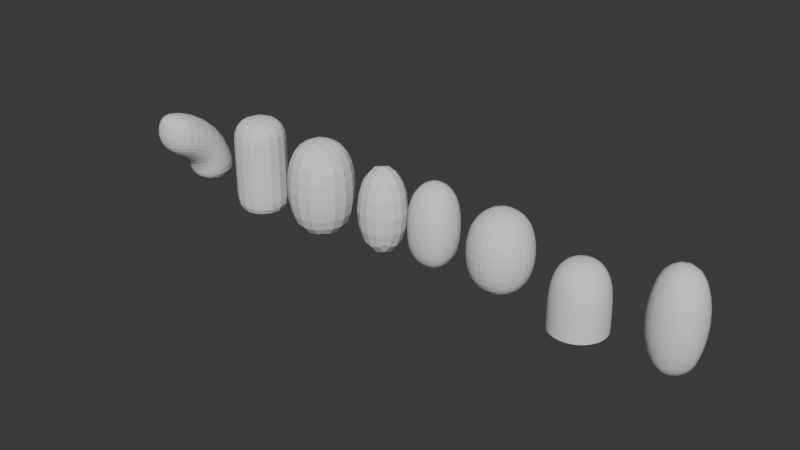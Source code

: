 # Source: Gnome1.blend  (saved by Blender 4.5.91; exported with 4.5.12 LTS)
import bpy
from mathutils import Matrix  # noqa: F401  (used for matrix-valued properties, if any)

bpy.ops.wm.read_factory_settings(use_empty=True)
scene = bpy.context.scene
scene.name = 'Scene'

# ---- world
world_world = bpy.data.worlds.new('World'); scene.world = world_world
world_world.use_nodes = True; world_world.node_tree.nodes.clear()
_N = world_world.node_tree.nodes; _L = world_world.node_tree.links
n0 = _N.new('ShaderNodeOutputWorld'); n0.name = 'World Output'; n0.location = (200, 100)
n1 = _N.new('ShaderNodeBackground'); n1.name = 'Background'; n1.location = (-200, 100)
n1.inputs[0].default_value = (0.05088, 0.05088, 0.05088, 1.0)
_L.new(n1.outputs[0], n0.inputs[0])
n0.is_active_output = True
world_world.color = (0.05088, 0.05088, 0.05088)
world_world.sun_shadow_jitter_overblur = 0.0

# ---- meshes
me_circle = bpy.data.meshes.new('Circle')
me_circle.from_pydata([(0.0, 1.0, -1.012), (-0.7071, 0.7071, -1.012), (-1.0, 3.311e-09, -1.012), (-0.7071, -0.7071, -1.012), (0.0, -1.0, -1.012), (0.7071, -0.7071, -1.012), (1.0, 3.311e-09, -1.012), (0.7071, 0.7071, -1.012), (0.1107, -1.914, 2.18), (-0.6304, -1.956, 1.994), (-1.022, -1.985, 1.337), (-0.8353, -1.985, 0.5947), (-0.1791, -1.955, 0.2019), (0.562, -1.913, 0.3885), (0.9538, -1.884, 1.045), (0.7669, -1.884, 1.788), (0.0, -0.1361, -1.462), (-0.01046, -2.383, 0.7885), (0.8936, -0.2149, 0.5179), (0.4712, 0.1352, 1.052), (0.1031, -0.8869, -0.4432), (0.7411, -0.6383, -0.1012), (-1.069, -0.465, 0.226), (-0.6467, -0.8151, -0.3076), (-0.2787, 0.207, 1.187), (-0.9167, -0.04163, 0.8451)], [], [(19, 18, 14, 15), (21, 20, 12, 13), (23, 22, 10, 11), (25, 24, 8, 9), (24, 19, 15, 8), (18, 21, 13, 14), (20, 23, 11, 12), (22, 25, 9, 10), (0, 16, 6, 7), (16, 4, 5, 6), (1, 2, 16, 0), (2, 3, 4, 16), (15, 14, 17, 8), (14, 13, 12, 17), (8, 17, 10, 9), (17, 12, 11, 10), (2, 1, 25, 22), (4, 3, 23, 20), (6, 5, 21, 18), (0, 7, 19, 24), (1, 0, 24, 25), (3, 2, 22, 23), (5, 4, 20, 21), (7, 6, 18, 19)])
_uv = me_circle.uv_layers.new(name='UVMap')
_uv.uv.foreach_set('vector', [0.0, 0.0, 0.0, 0.0, 0.0, 0.0, 0.0, 0.0, 0.0, 0.0, 0.0, 0.0, 0.0, 0.0, 0.0, 0.0, 0.0, 0.0, 0.0, 0.0, 0.0, 0.0, 0.0, 0.0, 0.0, 0.0, 0.0, 0.0, 0.0, 0.0, 0.0, 0.0, 0.0, 0.0, 0.0, 0.0, 0.0, 0.0, 0.0, 0.0, 0.0, 0.0, 0.0, 0.0, 0.0, 0.0, 0.0, 0.0, 0.0, 0.0, 0.0, 0.0, 0.0, 0.0, 0.0, 0.0, 0.0, 0.0, 0.0, 0.0, 0.0, 0.0, 0.0, 0.0, 0.0, 0.0, 0.0, 0.0, 0.0, 0.0, 0.0, 0.0, 0.0, 0.0, 0.0, 0.0, 0.0, 0.0, 0.0, 0.0, 0.0, 0.0, 0.0, 0.0, 0.0, 0.0, 0.0, 0.0, 0.0, 0.0, 0.0, 0.0, 0.0, 0.0, 0.0, 0.0, 0.0, 0.0, 0.0, 0.0, 0.0, 0.0, 0.0, 0.0, 0.0, 0.0, 0.0, 0.0, 0.0, 0.0, 0.0, 0.0, 0.0, 0.0, 0.0, 0.0, 0.0, 0.0, 0.0, 0.0, 0.0, 0.0, 0.0, 0.0, 0.0, 0.0, 0.0, 0.0, 0.0, 0.0, 0.0, 0.0, 0.0, 0.0, 0.0, 0.0, 0.0, 0.0, 0.0, 0.0, 0.0, 0.0, 0.0, 0.0, 0.0, 0.0, 0.0, 0.0, 0.0, 0.0, 0.0, 0.0, 0.0, 0.0, 0.0, 0.0, 0.0, 0.0, 0.0, 0.0, 0.0, 0.0, 0.0, 0.0, 0.0, 0.0, 0.0, 0.0, 0.0, 0.0, 0.0, 0.0, 0.0, 0.0, 0.0, 0.0, 0.0, 0.0, 0.0, 0.0, 0.0, 0.0, 0.0, 0.0, 0.0, 0.0, 0.0, 0.0, 0.0, 0.0, 0.0, 0.0])
me_circle.update()
me_cube_001 = bpy.data.meshes.new('Cube.001')
me_cube_001.from_pydata([(-1.0, -1.0, -1.938), (-1.0, -1.0, 1.938), (-1.0, 1.0, -1.938), (-1.0, 1.0, 1.938), (1.0, -1.0, -1.938), (1.0, -1.0, 1.938), (1.0, 1.0, -1.938), (1.0, 1.0, 1.938), (-1.0, -1.0, -1.045), (-1.0, 1.0, -1.045), (1.0, 1.0, -1.045), (1.0, -1.0, -1.045), (-1.0, -1.0, 0.7293), (-1.0, 1.0, 0.7293), (1.0, 1.0, 0.7293), (1.0, -1.0, 0.7293)], [], [(12, 1, 3, 13), (13, 3, 7, 14), (14, 7, 5, 15), (15, 5, 1, 12), (2, 6, 4, 0), (7, 3, 1, 5), (4, 11, 8, 0), (6, 10, 11, 4), (2, 9, 10, 6), (0, 8, 9, 2), (11, 15, 12, 8), (10, 14, 15, 11), (9, 13, 14, 10), (8, 12, 13, 9)])
_uv = me_cube_001.uv_layers.new(name='UVMap')
_uv.uv.foreach_set('vector', [0.5471, 0.0, 0.625, 0.0, 0.625, 0.25, 0.5471, 0.25, 0.5471, 0.25, 0.625, 0.25, 0.625, 0.5, 0.5471, 0.5, 0.5471, 0.5, 0.625, 0.5, 0.625, 0.75, 0.5471, 0.75, 0.5471, 0.75, 0.625, 0.75, 0.625, 1.0, 0.5471, 1.0, 0.125, 0.5, 0.375, 0.5, 0.375, 0.75, 0.125, 0.75, 0.625, 0.5, 0.875, 0.5, 0.875, 0.75, 0.625, 0.75, 0.375, 0.75, 0.4326, 0.75, 0.4326, 1.0, 0.375, 1.0, 0.375, 0.5, 0.4326, 0.5, 0.4326, 0.75, 0.375, 0.75, 0.375, 0.25, 0.4326, 0.25, 0.4326, 0.5, 0.375, 0.5, 0.375, 0.0, 0.4326, 0.0, 0.4326, 0.25, 0.375, 0.25, 0.4326, 0.75, 0.5471, 0.75, 0.5471, 1.0, 0.4326, 1.0, 0.4326, 0.5, 0.5471, 0.5, 0.5471, 0.75, 0.4326, 0.75, 0.4326, 0.25, 0.5471, 0.25, 0.5471, 0.5, 0.4326, 0.5, 0.4326, 0.0, 0.5471, 0.0, 0.5471, 0.25, 0.4326, 0.25])
me_cube_001.update()
me_cube_002 = bpy.data.meshes.new('Cube.002')
me_cube_002.from_pydata([(-1.0, -1.0, -1.938), (-1.0, -1.0, 1.938), (-1.0, 1.0, -1.938), (-1.0, 1.0, 1.938), (1.0, -1.0, -1.938), (1.0, -1.0, 1.938), (1.0, 1.0, -1.938), (1.0, 1.0, 1.938), (-1.388, -1.388, 0.0675), (-1.388, 1.388, 0.0675), (1.388, 1.388, 0.0675), (1.388, -1.388, 0.0675)], [], [(8, 1, 3, 9), (9, 3, 7, 10), (10, 7, 5, 11), (2, 6, 4, 0), (7, 3, 1, 5), (4, 11, 8, 0), (6, 10, 11, 4), (2, 9, 10, 6), (0, 8, 9, 2), (11, 5, 1, 8)])
_uv = me_cube_002.uv_layers.new(name='UVMap')
_uv.uv.foreach_set('vector', [0.4326, 0.0, 0.625, 0.0, 0.625, 0.25, 0.4326, 0.25, 0.4326, 0.25, 0.625, 0.25, 0.625, 0.5, 0.4326, 0.5, 0.4326, 0.5, 0.625, 0.5, 0.625, 0.75, 0.4326, 0.75, 0.125, 0.5, 0.375, 0.5, 0.375, 0.75, 0.125, 0.75, 0.625, 0.5, 0.875, 0.5, 0.875, 0.75, 0.625, 0.75, 0.375, 0.75, 0.4326, 0.75, 0.4326, 1.0, 0.375, 1.0, 0.375, 0.5, 0.4326, 0.5, 0.4326, 0.75, 0.375, 0.75, 0.375, 0.25, 0.4326, 0.25, 0.4326, 0.5, 0.375, 0.5, 0.375, 0.0, 0.4326, 0.0, 0.4326, 0.25, 0.375, 0.25, 0.4326, 0.75, 0.625, 0.75, 0.625, 1.0, 0.4326, 1.0])
me_cube_002.update()
me_circle_001 = bpy.data.meshes.new('Circle.001')
me_circle_001.from_pydata([(0.0, 1.0, 0.0), (-0.7071, 0.7071, 0.0), (-1.0, 0.0, 0.0), (-0.7071, -0.7071, 0.0), (0.0, -1.0, 0.0), (0.7071, -0.7071, 0.0), (1.0, 0.0, 0.0), (0.7071, 0.7071, 0.0), (0.0, 1.0, 2.327), (-0.7071, 0.7071, 2.327), (-1.0, 0.0, 2.327), (-0.7071, -0.7071, 2.327), (0.0, -1.0, 2.327), (0.7071, -0.7071, 2.327), (1.0, 0.0, 2.327), (0.7071, 0.7071, 2.327), (2.98e-08, -2.98e-08, 3.259), (2.98e-08, -2.98e-08, -0.6155)], [], [(7, 0, 8, 15), (5, 6, 14, 13), (3, 4, 12, 11), (1, 2, 10, 9), (6, 7, 15, 14), (4, 5, 13, 12), (2, 3, 11, 10), (0, 1, 9, 8), (8, 16, 14, 15), (16, 12, 13, 14), (9, 10, 16, 8), (10, 11, 12, 16), (7, 6, 17, 0), (6, 5, 4, 17), (0, 17, 2, 1), (17, 4, 3, 2)])
me_circle_001.polygons.foreach_set('use_smooth', [True] * 16)
_uv = me_circle_001.uv_layers.new(name='UVMap')
_uv.uv.foreach_set('vector', [0.0, 0.0, 0.0, 0.0, 0.0, 0.0, 0.0, 0.0, 0.0, 0.0, 0.0, 0.0, 0.0, 0.0, 0.0, 0.0, 0.0, 0.0, 0.0, 0.0, 0.0, 0.0, 0.0, 0.0, 0.0, 0.0, 0.0, 0.0, 0.0, 0.0, 0.0, 0.0, 0.0, 0.0, 0.0, 0.0, 0.0, 0.0, 0.0, 0.0, 0.0, 0.0, 0.0, 0.0, 0.0, 0.0, 0.0, 0.0, 0.0, 0.0, 0.0, 0.0, 0.0, 0.0, 0.0, 0.0, 0.0, 0.0, 0.0, 0.0, 0.0, 0.0, 0.0, 0.0, 0.0, 0.0, 0.0, 0.0, 0.0, 0.0, 0.0, 0.0, 0.0, 0.0, 0.0, 0.0, 0.0, 0.0, 0.0, 0.0, 0.0, 0.0, 0.0, 0.0, 0.0, 0.0, 0.0, 0.0, 0.0, 0.0, 0.0, 0.0, 0.0, 0.0, 0.0, 0.0, 0.0, 0.0, 0.0, 0.0, 0.0, 0.0, 0.0, 0.0, 0.0, 0.0, 0.0, 0.0, 0.0, 0.0, 0.0, 0.0, 0.0, 0.0, 0.0, 0.0, 0.0, 0.0, 0.0, 0.0, 0.0, 0.0, 0.0, 0.0, 0.0, 0.0, 0.0, 0.0])
me_circle_001.update()
me_cube_003 = bpy.data.meshes.new('Cube.003')
me_cube_003.from_pydata([(-1.0, -1.0, -1.899), (-1.0, -1.0, 1.899), (-1.0, 1.0, -1.899), (-1.0, 1.0, 1.899), (1.0, -1.0, -1.899), (1.0, -1.0, 1.899), (1.0, 1.0, -1.899), (1.0, 1.0, 1.899)], [], [(0, 1, 3, 2), (2, 3, 7, 6), (6, 7, 5, 4), (4, 5, 1, 0), (2, 6, 4, 0), (7, 3, 1, 5)])
_uv = me_cube_003.uv_layers.new(name='UVMap')
_uv.uv.foreach_set('vector', [0.375, 0.0, 0.625, 0.0, 0.625, 0.25, 0.375, 0.25, 0.375, 0.25, 0.625, 0.25, 0.625, 0.5, 0.375, 0.5, 0.375, 0.5, 0.625, 0.5, 0.625, 0.75, 0.375, 0.75, 0.375, 0.75, 0.625, 0.75, 0.625, 1.0, 0.375, 1.0, 0.125, 0.5, 0.375, 0.5, 0.375, 0.75, 0.125, 0.75, 0.625, 0.5, 0.875, 0.5, 0.875, 0.75, 0.625, 0.75])
me_cube_003.update()
me_circle_002 = bpy.data.meshes.new('Circle.002')
me_circle_002.from_pydata([(0.0, 1.0, 0.0), (-0.7071, 0.7071, 0.0), (-1.0, 0.0, 0.0), (-0.7071, -0.7071, 0.0), (0.0, -1.0, 0.0), (0.7071, -0.7071, 0.0), (1.0, 0.0, 0.0), (0.7071, 0.7071, 0.0), (0.0, 1.0, 2.327), (-0.7071, 0.7071, 2.327), (-1.0, 0.0, 2.327), (-0.7071, -0.7071, 2.327), (0.0, -1.0, 2.327), (0.7071, -0.7071, 2.327), (1.0, 0.0, 2.327), (0.7071, 0.7071, 2.327), (2.98e-08, -2.98e-08, 3.013), (2.98e-08, -2.98e-08, -0.5569), (0.9309, 0.9309, 1.163), (0.0, 1.316, 1.163), (0.9309, -0.9309, 1.163), (1.316, 0.0, 1.163), (-0.9309, -0.9309, 1.163), (0.0, -1.316, 1.163), (-0.9309, 0.9309, 1.163), (-1.316, 0.0, 1.163)], [], [(18, 19, 8, 15), (20, 21, 14, 13), (22, 23, 12, 11), (24, 25, 10, 9), (21, 18, 15, 14), (23, 20, 13, 12), (25, 22, 11, 10), (19, 24, 9, 8), (8, 16, 14, 15), (16, 12, 13, 14), (9, 10, 16, 8), (10, 11, 12, 16), (7, 6, 17, 0), (6, 5, 4, 17), (0, 17, 2, 1), (17, 4, 3, 2), (0, 1, 24, 19), (2, 3, 22, 25), (4, 5, 20, 23), (6, 7, 18, 21), (1, 2, 25, 24), (3, 4, 23, 22), (5, 6, 21, 20), (7, 0, 19, 18)])
_uv = me_circle_002.uv_layers.new(name='UVMap')
_uv.uv.foreach_set('vector', [0.0, 0.0, 0.0, 0.0, 0.0, 0.0, 0.0, 0.0, 0.0, 0.0, 0.0, 0.0, 0.0, 0.0, 0.0, 0.0, 0.0, 0.0, 0.0, 0.0, 0.0, 0.0, 0.0, 0.0, 0.0, 0.0, 0.0, 0.0, 0.0, 0.0, 0.0, 0.0, 0.0, 0.0, 0.0, 0.0, 0.0, 0.0, 0.0, 0.0, 0.0, 0.0, 0.0, 0.0, 0.0, 0.0, 0.0, 0.0, 0.0, 0.0, 0.0, 0.0, 0.0, 0.0, 0.0, 0.0, 0.0, 0.0, 0.0, 0.0, 0.0, 0.0, 0.0, 0.0, 0.0, 0.0, 0.0, 0.0, 0.0, 0.0, 0.0, 0.0, 0.0, 0.0, 0.0, 0.0, 0.0, 0.0, 0.0, 0.0, 0.0, 0.0, 0.0, 0.0, 0.0, 0.0, 0.0, 0.0, 0.0, 0.0, 0.0, 0.0, 0.0, 0.0, 0.0, 0.0, 0.0, 0.0, 0.0, 0.0, 0.0, 0.0, 0.0, 0.0, 0.0, 0.0, 0.0, 0.0, 0.0, 0.0, 0.0, 0.0, 0.0, 0.0, 0.0, 0.0, 0.0, 0.0, 0.0, 0.0, 0.0, 0.0, 0.0, 0.0, 0.0, 0.0, 0.0, 0.0, 0.0, 0.0, 0.0, 0.0, 0.0, 0.0, 0.0, 0.0, 0.0, 0.0, 0.0, 0.0, 0.0, 0.0, 0.0, 0.0, 0.0, 0.0, 0.0, 0.0, 0.0, 0.0, 0.0, 0.0, 0.0, 0.0, 0.0, 0.0, 0.0, 0.0, 0.0, 0.0, 0.0, 0.0, 0.0, 0.0, 0.0, 0.0, 0.0, 0.0, 0.0, 0.0, 0.0, 0.0, 0.0, 0.0, 0.0, 0.0, 0.0, 0.0, 0.0, 0.0, 0.0, 0.0, 0.0, 0.0, 0.0, 0.0, 0.0, 0.0, 0.0, 0.0, 0.0, 0.0])
me_circle_002.update()
me_circle_005 = bpy.data.meshes.new('Circle.005')
me_circle_005.from_pydata([(0.0, 1.0, 0.0), (-0.3827, 0.9239, 0.0), (-0.7071, 0.7071, 0.0), (-0.9239, 0.3827, 0.0), (-1.0, 0.0, 0.0), (-0.9239, -0.3827, 0.0), (-0.7071, -0.7071, 0.0), (-0.3827, -0.9239, 0.0), (0.0, -1.0, 0.0), (0.3827, -0.9239, 0.0), (0.7071, -0.7071, 0.0), (0.9239, -0.3827, 0.0), (1.0, 0.0, 0.0), (0.9239, 0.3827, 0.0), (0.7071, 0.7071, 0.0), (0.3827, 0.9239, 0.0), (-0.4996, 0.4996, 0.7077), (-0.7066, -3.299e-09, 0.7077), (-0.4996, -0.4996, 0.7077), (8.204e-09, 0.7066, 0.7077), (0.0, 0.0, 1.0), (8.204e-09, -0.7066, 0.7077), (0.4996, 0.4996, 0.7077), (0.7066, -3.299e-09, 0.7077), (0.4996, -0.4996, 0.7077), (0.0, 1.0, -1.513), (-0.3827, 0.9239, -1.513), (-0.7071, 0.7071, -1.513), (-0.9239, 0.3827, -1.513), (-1.0, 0.0, -1.513), (-0.9239, -0.3827, -1.513), (-0.7071, -0.7071, -1.513), (-0.3827, -0.9239, -1.513), (0.0, -1.0, -1.513), (0.3827, -0.9239, -1.513), (0.7071, -0.7071, -1.513), (0.9239, -0.3827, -1.513), (1.0, 0.0, -1.513), (0.9239, 0.3827, -1.513), (0.7071, 0.7071, -1.513), (0.3827, 0.9239, -1.513)], [], [(3, 16, 1, 2), (16, 19, 0, 1), (19, 22, 15, 0), (22, 13, 14, 15), (4, 17, 16, 3), (17, 20, 19, 16), (20, 23, 22, 19), (23, 12, 13, 22), (5, 18, 17, 4), (18, 21, 20, 17), (21, 24, 23, 20), (24, 11, 12, 23), (6, 7, 18, 5), (7, 8, 21, 18), (8, 9, 24, 21), (9, 10, 11, 24), (6, 31, 32, 7), (14, 39, 40, 15), (7, 32, 33, 8), (15, 40, 25, 0), (8, 33, 34, 9), (1, 26, 27, 2), (9, 34, 35, 10), (2, 27, 28, 3), (10, 35, 36, 11), (3, 28, 29, 4), (11, 36, 37, 12), (4, 29, 30, 5), (12, 37, 38, 13), (5, 30, 31, 6), (13, 38, 39, 14), (0, 25, 26, 1)])
me_circle_005.polygons.foreach_set('use_smooth', [True] * 32)
_uv = me_circle_005.uv_layers.new(name='UVMap')
_uv.uv.foreach_set('vector', [0.0, 0.0, 0.0, 0.0, 0.0, 0.0, 0.0, 0.0, 0.0, 0.0, 0.0, 0.0, 0.0, 0.0, 0.0, 0.0, 0.0, 0.0, 0.0, 0.0, 0.0, 0.0, 0.0, 0.0, 0.0, 0.0, 0.0, 0.0, 0.0, 0.0, 0.0, 0.0, 0.0, 0.0, 0.0, 0.0, 0.0, 0.0, 0.0, 0.0, 0.0, 0.0, 0.0, 0.0, 0.0, 0.0, 0.0, 0.0, 0.0, 0.0, 0.0, 0.0, 0.0, 0.0, 0.0, 0.0, 0.0, 0.0, 0.0, 0.0, 0.0, 0.0, 0.0, 0.0, 0.0, 0.0, 0.0, 0.0, 0.0, 0.0, 0.0, 0.0, 0.0, 0.0, 0.0, 0.0, 0.0, 0.0, 0.0, 0.0, 0.0, 0.0, 0.0, 0.0, 0.0, 0.0, 0.0, 0.0, 0.0, 0.0, 0.0, 0.0, 0.0, 0.0, 0.0, 0.0, 0.0, 0.0, 0.0, 0.0, 0.0, 0.0, 0.0, 0.0, 0.0, 0.0, 0.0, 0.0, 0.0, 0.0, 0.0, 0.0, 0.0, 0.0, 0.0, 0.0, 0.0, 0.0, 0.0, 0.0, 0.0, 0.0, 0.0, 0.0, 0.0, 0.0, 0.0, 0.0, 0.0, 0.0, 0.0, 0.0, 0.0, 0.0, 0.0, 0.0, 0.0, 0.0, 0.0, 0.0, 0.0, 0.0, 0.0, 0.0, 0.0, 0.0, 0.0, 0.0, 0.0, 0.0, 0.0, 0.0, 0.0, 0.0, 0.0, 0.0, 0.0, 0.0, 0.0, 0.0, 0.0, 0.0, 0.0, 0.0, 0.0, 0.0, 0.0, 0.0, 0.0, 0.0, 0.0, 0.0, 0.0, 0.0, 0.0, 0.0, 0.0, 0.0, 0.0, 0.0, 0.0, 0.0, 0.0, 0.0, 0.0, 0.0, 0.0, 0.0, 0.0, 0.0, 0.0, 0.0, 0.0, 0.0, 0.0, 0.0, 0.0, 0.0, 0.0, 0.0, 0.0, 0.0, 0.0, 0.0, 0.0, 0.0, 0.0, 0.0, 0.0, 0.0, 0.0, 0.0, 0.0, 0.0, 0.0, 0.0, 0.0, 0.0, 0.0, 0.0, 0.0, 0.0, 0.0, 0.0, 0.0, 0.0, 0.0, 0.0, 0.0, 0.0, 0.0, 0.0, 0.0, 0.0, 0.0, 0.0, 0.0, 0.0, 0.0, 0.0, 0.0, 0.0, 0.0, 0.0, 0.0, 0.0, 0.0, 0.0, 0.0, 0.0, 0.0, 0.0, 0.0, 0.0, 0.0, 0.0])
me_circle_005.update()
me_circle_006 = bpy.data.meshes.new('Circle.006')
me_circle_006.from_pydata([(1.776e-15, 0.0, 1.0), (-0.04907, -5.96e-08, 0.9988), (-0.09802, -5.96e-08, 0.9952), (-0.1467, -5.96e-08, 0.9892), (-0.1951, -5.96e-08, 0.9808), (-0.243, -5.96e-08, 0.97), (-0.2903, -5.96e-08, 0.9569), (-0.3369, -5.96e-08, 0.9415), (-0.3827, -5.96e-08, 0.9239), (-0.4276, -5.96e-08, 0.904), (-0.4714, -5.96e-08, 0.8819), (-0.5141, -5.96e-08, 0.8577), (-0.5556, -5.96e-08, 0.8315), (-0.5957, -5.96e-08, 0.8032), (-0.6344, -5.96e-08, 0.773), (-0.6716, -5.96e-08, 0.741), (-0.7071, -5.96e-08, 0.7071), (-0.741, -5.96e-08, 0.6716), (-0.773, -5.96e-08, 0.6344), (-0.8032, -5.96e-08, 0.5957), (-0.8315, -5.96e-08, 0.5556), (-0.8577, -5.96e-08, 0.5141), (-0.8819, -2.98e-08, 0.4714), (-0.904, -2.98e-08, 0.4276), (-0.9239, -2.98e-08, 0.3827), (-0.9415, -2.98e-08, 0.3369), (-0.9569, -2.98e-08, 0.2903), (-0.97, -1.49e-08, 0.243), (-0.9808, -1.49e-08, 0.1951), (-0.9892, -1.49e-08, 0.1467), (-0.9952, -1.49e-08, 0.09802), (-0.9988, -1.49e-08, 0.04907), (-1.0, -1.118e-08, 1.118e-08), (-0.9988, -7.451e-09, -0.04907), (-0.9952, -7.451e-09, -0.09802), (-0.9892, 0.0, -0.1467), (-0.9808, 0.0, -0.1951), (-0.97, 0.0, -0.243), (-0.9569, 0.0, -0.2903), (-0.9415, 0.0, -0.3369), (-0.9239, 0.0, -0.3827), (-0.904, 0.0, -0.4276), (-0.8819, 0.0, -0.4714), (-0.8577, 0.0, -0.5141), (-0.8315, 0.0, -0.5556), (-0.8032, 0.0, -0.5957), (-0.773, 0.0, -0.6344), (-0.741, 0.0, -0.6716), (-0.7071, 0.0, -0.7071), (-0.6716, 0.0, -0.741), (-0.6344, 0.0, -0.773), (-0.5957, 0.0, -0.8032), (-0.5556, 0.0, -0.8315), (-0.5141, 0.0, -0.8577), (-0.4714, 0.0, -0.8819), (-0.4276, 0.0, -0.904), (-0.3827, 0.0, -0.9239), (-0.3369, 5.96e-08, -0.9415), (-0.2903, 5.96e-08, -0.9569), (-0.243, 5.96e-08, -0.97), (-0.1951, 5.96e-08, -0.9808), (-0.1467, 5.96e-08, -0.9892), (-0.09802, 5.96e-08, -0.9952), (-0.04907, 5.96e-08, -0.9988), (1.776e-15, 0.0, -1.0), (0.04907, 5.96e-08, -0.9988), (0.09802, 5.96e-08, -0.9952), (0.1467, 5.96e-08, -0.9892), (0.1951, 5.96e-08, -0.9808), (0.243, 5.96e-08, -0.97), (0.2903, 5.96e-08, -0.9569), (0.3369, 5.96e-08, -0.9415), (0.3827, 0.0, -0.9239), (0.4276, 0.0, -0.904), (0.4714, 0.0, -0.8819), (0.5141, 0.0, -0.8577), (0.5556, 0.0, -0.8315), (0.5957, 0.0, -0.8032), (0.6344, 0.0, -0.773), (0.6716, 0.0, -0.741), (0.7071, 0.0, -0.7071), (0.741, 0.0, -0.6716), (0.773, 0.0, -0.6344), (0.8032, 0.0, -0.5957), (0.8315, 0.0, -0.5556), (0.8577, 0.0, -0.5141), (0.8819, 0.0, -0.4714), (0.904, 0.0, -0.4276), (0.9239, 0.0, -0.3827), (0.9415, 0.0, -0.3369), (0.9569, 0.0, -0.2903), (0.97, 0.0, -0.243), (0.9808, 0.0, -0.1951), (0.9892, 0.0, -0.1467), (0.9952, -7.451e-09, -0.09802), (0.9988, -7.451e-09, -0.04907), (1.0, -1.118e-08, 1.118e-08), (0.9988, -1.49e-08, 0.04907), (0.9952, -1.49e-08, 0.09802), (0.9892, -1.49e-08, 0.1467), (0.9808, -1.49e-08, 0.1951), (0.97, -1.49e-08, 0.243), (0.9569, -2.98e-08, 0.2903), (0.9415, -2.98e-08, 0.3369), (0.9239, -2.98e-08, 0.3827), (0.904, -2.98e-08, 0.4276), (0.8819, -2.98e-08, 0.4714), (0.8577, -5.96e-08, 0.5141), (0.8315, -5.96e-08, 0.5556), (0.8032, -5.96e-08, 0.5957), (0.773, -5.96e-08, 0.6344), (0.741, -5.96e-08, 0.6716), (0.7071, -5.96e-08, 0.7071), (0.6716, -5.96e-08, 0.741), (0.6344, -5.96e-08, 0.773), (0.5957, -5.96e-08, 0.8032), (0.5556, -5.96e-08, 0.8315), (0.5141, -5.96e-08, 0.8577), (0.4714, -5.96e-08, 0.8819), (0.4276, -5.96e-08, 0.904), (0.3827, -5.96e-08, 0.9239), (0.3369, -5.96e-08, 0.9415), (0.2903, -5.96e-08, 0.9569), (0.243, -5.96e-08, 0.97), (0.1951, -5.96e-08, 0.9808), (0.1467, -5.96e-08, 0.9892), (0.09802, -5.96e-08, 0.9952), (0.04907, -5.96e-08, 0.9988)], [(1, 0), (2, 1), (3, 2), (4, 3), (5, 4), (6, 5), (7, 6), (8, 7), (9, 8), (10, 9), (11, 10), (12, 11), (13, 12), (14, 13), (15, 14), (16, 15), (17, 16), (18, 17), (19, 18), (20, 19), (21, 20), (22, 21), (23, 22), (24, 23), (25, 24), (26, 25), (27, 26), (28, 27), (29, 28), (30, 29), (31, 30), (32, 31), (33, 32), (34, 33), (35, 34), (36, 35), (37, 36), (38, 37), (39, 38), (40, 39), (41, 40), (42, 41), (43, 42), (44, 43), (45, 44), (46, 45), (47, 46), (48, 47), (49, 48), (50, 49), (51, 50), (52, 51), (53, 52), (54, 53), (55, 54), (56, 55), (57, 56), (58, 57), (59, 58), (60, 59), (61, 60), (62, 61), (63, 62), (64, 63), (65, 64), (66, 65), (67, 66), (68, 67), (69, 68), (70, 69), (71, 70), (72, 71), (73, 72), (74, 73), (75, 74), (76, 75), (77, 76), (78, 77), (79, 78), (80, 79), (81, 80), (82, 81), (83, 82), (84, 83), (85, 84), (86, 85), (87, 86), (88, 87), (89, 88), (90, 89), (91, 90), (92, 91), (93, 92), (94, 93), (95, 94), (96, 95), (97, 96), (98, 97), (99, 98), (100, 99), (101, 100), (102, 101), (103, 102), (104, 103), (105, 104), (106, 105), (107, 106), (108, 107), (109, 108), (110, 109), (111, 110), (112, 111), (113, 112), (114, 113), (115, 114), (116, 115), (117, 116), (118, 117), (119, 118), (120, 119), (121, 120), (122, 121), (123, 122), (124, 123), (125, 124), (126, 125), (127, 126), (0, 127)], [])
_uv = me_circle_006.uv_layers.new(name='UVMap')
_uv.uv.foreach_set('vector', [])
me_circle_006.update()
me_cube = bpy.data.meshes.new('Cube')
me_cube.from_pydata([(-1.0, -1.0, -1.0), (-1.0, -1.0, 1.0), (-1.0, 1.0, -1.0), (-1.0, 1.0, 1.0), (1.0, -1.0, -1.0), (1.0, -1.0, 1.0), (1.0, 1.0, -1.0), (1.0, 1.0, 1.0), (0.0, 0.0, 2.602), (0.0, 0.0, -2.602)], [], [(0, 1, 3, 2), (2, 3, 7, 6), (6, 7, 5, 4), (4, 5, 1, 0), (0, 2, 9), (2, 6, 9), (6, 4, 9), (4, 0, 9), (3, 1, 8), (1, 5, 8), (5, 7, 8), (7, 3, 8)])
me_cube.polygons.foreach_set('use_smooth', [True] * 12)
_uv = me_cube.uv_layers.new(name='UVMap')
_uv.uv.foreach_set('vector', [0.375, 0.0, 0.625, 0.0, 0.625, 0.25, 0.375, 0.25, 0.375, 0.25, 0.625, 0.25, 0.625, 0.5, 0.375, 0.5, 0.375, 0.5, 0.625, 0.5, 0.625, 0.75, 0.375, 0.75, 0.375, 0.75, 0.625, 0.75, 0.625, 1.0, 0.375, 1.0, 0.375, 1.0, 0.375, 0.25, 0.0, 0.0, 0.375, 0.25, 0.375, 0.5, 0.0, 0.0, 0.375, 0.5, 0.375, 0.75, 0.0, 0.0, 0.375, 0.75, 0.375, 1.0, 0.0, 0.0, 0.625, 0.25, 0.625, 1.0, 0.0, 0.0, 0.625, 1.0, 0.625, 0.75, 0.0, 0.0, 0.625, 0.75, 0.625, 0.5, 0.0, 0.0, 0.625, 0.5, 0.625, 0.25, 0.0, 0.0])
me_cube.use_mirror_z = True
me_cube.update()

# ---- objects
ob_circle = bpy.data.objects.new('Circle', me_circle)
ob_cube = bpy.data.objects.new('Cube', me_cube_001)
ob_cube_001 = bpy.data.objects.new('Cube.001', me_cube_002)
ob_circle_001 = bpy.data.objects.new('Circle.001', me_circle_001)
ob_cube_002 = bpy.data.objects.new('Cube.002', me_cube_003)
ob_circle_002 = bpy.data.objects.new('Circle.002', me_circle_002)
ob_circle_003 = bpy.data.objects.new('Circle.003', me_circle_005)
ob_circle_004 = bpy.data.objects.new('Circle.004', me_circle_006)
ob_cube_003 = bpy.data.objects.new('Cube.003', me_cube)

# ---- transforms, parenting, visibility, modifiers, constraints
ob_circle.location = (-19.3, 0.0, 0.0)
_vg = ob_circle.vertex_groups.new(name='ring top')
_vg = ob_circle.vertex_groups.new(name='ring bot')
_m = ob_circle.modifiers.new('Subdivision', 'SUBSURF')
_m.levels = 3
ob_cube.location = (-16.66, 0.0, 0.0)
_m = ob_cube.modifiers.new('Subdivision', 'SUBSURF')
_m.levels = 3
ob_cube_001.location = (-13.67, 0.0, 0.0)
_m = ob_cube_001.modifiers.new('Subdivision', 'SUBSURF')
_m.levels = 3
ob_circle_001.location = (-8.67, 0.0, -1.071)
_m = ob_circle_001.modifiers.new('Subdivision', 'SUBSURF')
_m.levels = 6
ob_cube_002.location = (-10.85, 0.0, 0.0)
_m = ob_cube_002.modifiers.new('Subdivision', 'SUBSURF')
_m.levels = 3
ob_circle_002.location = (-6.036, 0.0, -1.071)
_m = ob_circle_002.modifiers.new('Subdivision', 'SUBSURF')
_m.levels = 3
ob_circle_003.location = (-3.125, 0.0, 0.0)
_vg = ob_circle_003.vertex_groups.new(name='ring')
_m = ob_circle_003.modifiers.new('Subdivision', 'SUBSURF')
_m.levels = 6
ob_circle_004.location = (-3.138, 0.0, 0.0)
ob_cube_003.location = (0.0, 0.0, 0.0)
ob_cube_003.use_mesh_mirror_z = True
_m = ob_cube_003.modifiers.new('Subdivision', 'SUBSURF')
_m.levels = 6

# ---- collection membership
scene.collection.objects.link(ob_circle)
scene.collection.objects.link(ob_cube)
scene.collection.objects.link(ob_cube_001)
scene.collection.objects.link(ob_circle_001)
scene.collection.objects.link(ob_cube_002)
scene.collection.objects.link(ob_circle_002)
scene.collection.objects.link(ob_circle_003)
scene.collection.objects.link(ob_circle_004)
scene.collection.objects.link(ob_cube_003)

# ---- scene / render settings (as saved in the file)
scene.frame_start = 1; scene.frame_end = 250; scene.frame_set(1)
scene.render.engine = 'BLENDER_EEVEE_NEXT'
bpy.context.view_layer.update()

# ---- added for rendering (the .blend has no active camera and no usable light): camera, sun
cam_auto = bpy.data.cameras.new('AutoCamera')
cam_auto.lens = 50.0
cam_auto.sensor_width = 36.0
cam_auto.clip_end = 1000.0
ob_auto_camera = bpy.data.objects.new('AutoCamera', cam_auto)
scene.collection.objects.link(ob_auto_camera)
ob_auto_camera.location = (10.9611, -25.2722, 16.5163)
ob_auto_camera.rotation_euler = (1.09748, -7.21219e-08, 0.694738)
scene.camera = ob_auto_camera
light_auto_sun = bpy.data.lights.new('AutoSun', 'SUN')
light_auto_sun.energy = 3.0
light_auto_sun.angle = 0.0523599
ob_auto_sun = bpy.data.objects.new('AutoSun', light_auto_sun)
scene.collection.objects.link(ob_auto_sun)
ob_auto_sun.rotation_euler = (0.872665, 0.174533, 0.523599)
bpy.context.view_layer.update()
